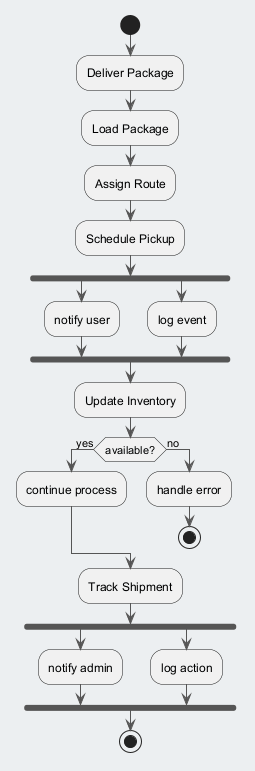

The diagram above was rendered by PlantUML. Its source (embedded in the PNG):
@startuml
skinparam backgroundColor #ECEFF1
skinparam classBackgroundColor #FFFFFF
skinparam classBorderColor #455A64
skinparam ArrowColor #555555
start
:Deliver Package;
:Load Package;
:Assign Route;
:Schedule Pickup;
fork
:notify user;
fork again
:log event;
end fork
:Update Inventory;
if (available?) then (yes)
:continue process;
else (no)
:handle error;
stop
endif
:Track Shipment;
fork
:notify admin;
fork again
:log action;
end fork
stop
@enduml